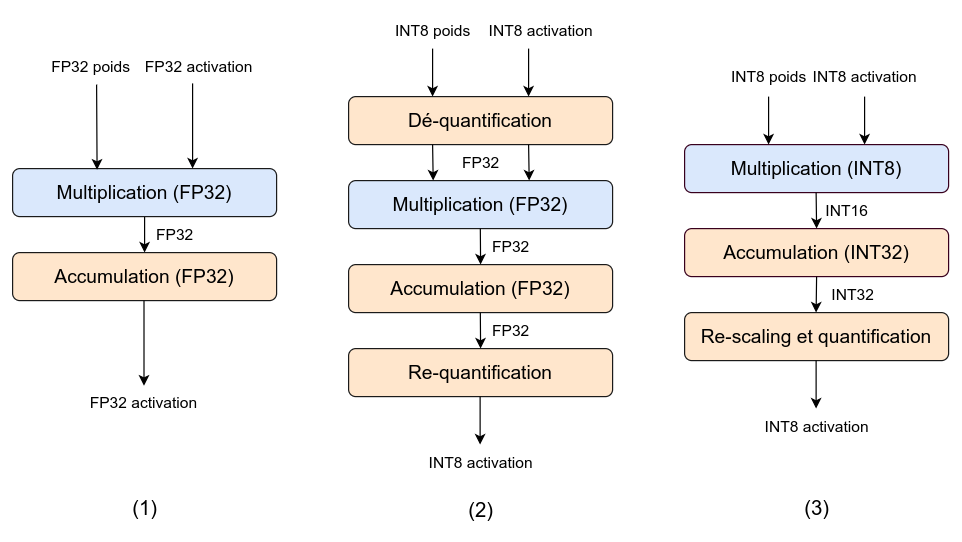

The diagram above was exported from draw.io. Its source (the exported page's mxGraphModel, read from the mxfile embedded in the PNG):
<mxGraphModel dx="1562" dy="825" grid="1" gridSize="10" guides="1" tooltips="1" connect="1" arrows="1" fold="1" page="1" pageScale="1" pageWidth="827" pageHeight="1169" math="0" shadow="0">
  <root>
    <mxCell id="0" />
    <mxCell id="1" parent="0" />
    <mxCell id="ftCYNk_ccGPSvXCNyVA4-1" value="" style="edgeStyle=orthogonalEdgeStyle;rounded=0;orthogonalLoop=1;jettySize=auto;html=1;" parent="1" source="ftCYNk_ccGPSvXCNyVA4-2" target="ftCYNk_ccGPSvXCNyVA4-3" edge="1">
      <mxGeometry relative="1" as="geometry" />
    </mxCell>
    <mxCell id="ftCYNk_ccGPSvXCNyVA4-2" value="Multiplication (FP32)" style="rounded=1;whiteSpace=wrap;html=1;fillColor=#dae8fc;strokeColor=#1A1A1A;fontSize=16;" parent="1" vertex="1">
      <mxGeometry x="410" y="870" width="220" height="40" as="geometry" />
    </mxCell>
    <mxCell id="ftCYNk_ccGPSvXCNyVA4-3" value="Accumulation (FP32)" style="rounded=1;whiteSpace=wrap;html=1;fillColor=#ffe6cc;strokeColor=#1A1A1A;fontSize=16;" parent="1" vertex="1">
      <mxGeometry x="410" y="940" width="220" height="40" as="geometry" />
    </mxCell>
    <mxCell id="ftCYNk_ccGPSvXCNyVA4-4" value="Dé-quantification" style="rounded=1;whiteSpace=wrap;html=1;fillColor=#ffe6cc;strokeColor=#1A1A1A;fontSize=16;" parent="1" vertex="1">
      <mxGeometry x="690" y="810" width="220" height="40" as="geometry" />
    </mxCell>
    <mxCell id="ftCYNk_ccGPSvXCNyVA4-5" value="Multiplication (FP32)" style="rounded=1;whiteSpace=wrap;html=1;fillColor=#dae8fc;strokeColor=#1A1A1A;fontSize=16;" parent="1" vertex="1">
      <mxGeometry x="690" y="880" width="220" height="40" as="geometry" />
    </mxCell>
    <mxCell id="ftCYNk_ccGPSvXCNyVA4-6" value="Accumulation (FP32)" style="rounded=1;whiteSpace=wrap;html=1;fillColor=#ffe6cc;strokeColor=#1A1A1A;fontSize=16;" parent="1" vertex="1">
      <mxGeometry x="690" y="950" width="220" height="40" as="geometry" />
    </mxCell>
    <mxCell id="ftCYNk_ccGPSvXCNyVA4-7" value="Re-quantification" style="rounded=1;whiteSpace=wrap;html=1;fillColor=#ffe6cc;strokeColor=#1A1A1A;fontSize=16;" parent="1" vertex="1">
      <mxGeometry x="690" y="1020" width="220" height="40" as="geometry" />
    </mxCell>
    <mxCell id="ftCYNk_ccGPSvXCNyVA4-8" value="Multiplication (INT8)" style="rounded=1;whiteSpace=wrap;html=1;fillColor=#dae8fc;strokeColor=#38001D;fontSize=16;" parent="1" vertex="1">
      <mxGeometry x="970" y="850" width="220" height="40" as="geometry" />
    </mxCell>
    <mxCell id="ftCYNk_ccGPSvXCNyVA4-9" value="Accumulation (INT32)" style="rounded=1;whiteSpace=wrap;html=1;fillColor=#ffe6cc;strokeColor=#38001D;fontSize=16;" parent="1" vertex="1">
      <mxGeometry x="970" y="920" width="220" height="40" as="geometry" />
    </mxCell>
    <mxCell id="ftCYNk_ccGPSvXCNyVA4-10" value="Re-scaling et quantification" style="rounded=1;whiteSpace=wrap;html=1;fillColor=#ffe6cc;strokeColor=#1A1A1A;fontSize=16;" parent="1" vertex="1">
      <mxGeometry x="970" y="990" width="220" height="40" as="geometry" />
    </mxCell>
    <mxCell id="ftCYNk_ccGPSvXCNyVA4-11" value="" style="endArrow=classic;html=1;rounded=0;entryX=0.32;entryY=0.025;entryDx=0;entryDy=0;entryPerimeter=0;" parent="1" target="ftCYNk_ccGPSvXCNyVA4-2" edge="1">
      <mxGeometry width="50" height="50" relative="1" as="geometry">
        <mxPoint x="480" y="800" as="sourcePoint" />
        <mxPoint x="830" y="920" as="targetPoint" />
      </mxGeometry>
    </mxCell>
    <mxCell id="ftCYNk_ccGPSvXCNyVA4-12" value="" style="endArrow=classic;html=1;rounded=0;entryX=0.32;entryY=0.025;entryDx=0;entryDy=0;entryPerimeter=0;" parent="1" edge="1">
      <mxGeometry width="50" height="50" relative="1" as="geometry">
        <mxPoint x="560" y="799" as="sourcePoint" />
        <mxPoint x="560" y="870" as="targetPoint" />
      </mxGeometry>
    </mxCell>
    <mxCell id="ftCYNk_ccGPSvXCNyVA4-13" value="" style="endArrow=classic;html=1;rounded=0;entryX=0.32;entryY=0.025;entryDx=0;entryDy=0;entryPerimeter=0;" parent="1" edge="1">
      <mxGeometry width="50" height="50" relative="1" as="geometry">
        <mxPoint x="519.5" y="980" as="sourcePoint" />
        <mxPoint x="519.5" y="1051" as="targetPoint" />
      </mxGeometry>
    </mxCell>
    <mxCell id="ftCYNk_ccGPSvXCNyVA4-14" value="" style="endArrow=classic;html=1;rounded=0;entryX=0.32;entryY=0.025;entryDx=0;entryDy=0;entryPerimeter=0;" parent="1" edge="1">
      <mxGeometry width="50" height="50" relative="1" as="geometry">
        <mxPoint x="760" y="770" as="sourcePoint" />
        <mxPoint x="760" y="810" as="targetPoint" />
      </mxGeometry>
    </mxCell>
    <mxCell id="ftCYNk_ccGPSvXCNyVA4-15" value="" style="endArrow=classic;html=1;rounded=0;entryX=0.32;entryY=0.025;entryDx=0;entryDy=0;entryPerimeter=0;" parent="1" edge="1">
      <mxGeometry width="50" height="50" relative="1" as="geometry">
        <mxPoint x="840" y="770" as="sourcePoint" />
        <mxPoint x="840" y="810" as="targetPoint" />
      </mxGeometry>
    </mxCell>
    <mxCell id="ftCYNk_ccGPSvXCNyVA4-16" value="" style="endArrow=classic;html=1;rounded=0;" parent="1" edge="1">
      <mxGeometry width="50" height="50" relative="1" as="geometry">
        <mxPoint x="760" y="850" as="sourcePoint" />
        <mxPoint x="760.5" y="880" as="targetPoint" />
      </mxGeometry>
    </mxCell>
    <mxCell id="ftCYNk_ccGPSvXCNyVA4-17" value="" style="endArrow=classic;html=1;rounded=0;" parent="1" edge="1">
      <mxGeometry width="50" height="50" relative="1" as="geometry">
        <mxPoint x="799.77" y="920" as="sourcePoint" />
        <mxPoint x="800" y="950" as="targetPoint" />
      </mxGeometry>
    </mxCell>
    <mxCell id="ftCYNk_ccGPSvXCNyVA4-18" value="" style="endArrow=classic;html=1;rounded=0;" parent="1" edge="1">
      <mxGeometry width="50" height="50" relative="1" as="geometry">
        <mxPoint x="799.77" y="990" as="sourcePoint" />
        <mxPoint x="800" y="1020" as="targetPoint" />
      </mxGeometry>
    </mxCell>
    <mxCell id="ftCYNk_ccGPSvXCNyVA4-19" value="" style="endArrow=classic;html=1;rounded=0;entryX=0.32;entryY=0.025;entryDx=0;entryDy=0;entryPerimeter=0;" parent="1" edge="1">
      <mxGeometry width="50" height="50" relative="1" as="geometry">
        <mxPoint x="799.5999999999999" y="1060" as="sourcePoint" />
        <mxPoint x="799.5999999999999" y="1100" as="targetPoint" />
      </mxGeometry>
    </mxCell>
    <mxCell id="ftCYNk_ccGPSvXCNyVA4-20" value="" style="endArrow=classic;html=1;rounded=0;entryX=0.32;entryY=0.025;entryDx=0;entryDy=0;entryPerimeter=0;" parent="1" edge="1">
      <mxGeometry width="50" height="50" relative="1" as="geometry">
        <mxPoint x="1040" y="810" as="sourcePoint" />
        <mxPoint x="1040" y="850" as="targetPoint" />
      </mxGeometry>
    </mxCell>
    <mxCell id="ftCYNk_ccGPSvXCNyVA4-21" value="" style="endArrow=classic;html=1;rounded=0;entryX=0.32;entryY=0.025;entryDx=0;entryDy=0;entryPerimeter=0;" parent="1" edge="1">
      <mxGeometry width="50" height="50" relative="1" as="geometry">
        <mxPoint x="1120" y="810" as="sourcePoint" />
        <mxPoint x="1120" y="850" as="targetPoint" />
      </mxGeometry>
    </mxCell>
    <mxCell id="ftCYNk_ccGPSvXCNyVA4-22" value="" style="endArrow=classic;html=1;rounded=0;" parent="1" edge="1">
      <mxGeometry width="50" height="50" relative="1" as="geometry">
        <mxPoint x="1079.6" y="890" as="sourcePoint" />
        <mxPoint x="1080" y="920" as="targetPoint" />
      </mxGeometry>
    </mxCell>
    <mxCell id="ftCYNk_ccGPSvXCNyVA4-23" value="" style="endArrow=classic;html=1;rounded=0;entryX=0.32;entryY=0.025;entryDx=0;entryDy=0;entryPerimeter=0;" parent="1" edge="1">
      <mxGeometry width="50" height="50" relative="1" as="geometry">
        <mxPoint x="1080" y="960" as="sourcePoint" />
        <mxPoint x="1079.6" y="990" as="targetPoint" />
      </mxGeometry>
    </mxCell>
    <mxCell id="ftCYNk_ccGPSvXCNyVA4-24" value="" style="endArrow=classic;html=1;rounded=0;entryX=0.32;entryY=0.025;entryDx=0;entryDy=0;entryPerimeter=0;" parent="1" edge="1">
      <mxGeometry width="50" height="50" relative="1" as="geometry">
        <mxPoint x="1079.6" y="1030" as="sourcePoint" />
        <mxPoint x="1079.6" y="1070" as="targetPoint" />
      </mxGeometry>
    </mxCell>
    <mxCell id="ftCYNk_ccGPSvXCNyVA4-25" value="FP32 poids" style="text;html=1;align=center;verticalAlign=middle;resizable=0;points=[];autosize=1;strokeColor=none;fillColor=none;fontSize=13;" parent="1" vertex="1">
      <mxGeometry x="430" y="770" width="90" height="30" as="geometry" />
    </mxCell>
    <mxCell id="ftCYNk_ccGPSvXCNyVA4-26" value="FP32 activation" style="text;html=1;align=center;verticalAlign=middle;resizable=0;points=[];autosize=1;strokeColor=none;fillColor=none;fontSize=13;" parent="1" vertex="1">
      <mxGeometry x="510" y="770" width="110" height="30" as="geometry" />
    </mxCell>
    <mxCell id="ftCYNk_ccGPSvXCNyVA4-27" value="FP32" style="text;html=1;align=center;verticalAlign=middle;resizable=0;points=[];autosize=1;strokeColor=none;fillColor=none;fontSize=13;" parent="1" vertex="1">
      <mxGeometry x="520" y="910" width="50" height="30" as="geometry" />
    </mxCell>
    <mxCell id="ftCYNk_ccGPSvXCNyVA4-28" value="FP32 activation" style="text;html=1;align=center;verticalAlign=middle;resizable=0;points=[];autosize=1;strokeColor=none;fillColor=none;fontSize=13;" parent="1" vertex="1">
      <mxGeometry x="464" y="1050" width="110" height="30" as="geometry" />
    </mxCell>
    <mxCell id="ftCYNk_ccGPSvXCNyVA4-29" value="INT8 poids" style="text;html=1;align=center;verticalAlign=middle;resizable=0;points=[];autosize=1;strokeColor=none;fillColor=none;fontSize=13;" parent="1" vertex="1">
      <mxGeometry x="715" y="740" width="90" height="30" as="geometry" />
    </mxCell>
    <mxCell id="ftCYNk_ccGPSvXCNyVA4-30" value="INT8 activation" style="text;html=1;align=center;verticalAlign=middle;resizable=0;points=[];autosize=1;strokeColor=none;fillColor=none;fontSize=13;" parent="1" vertex="1">
      <mxGeometry x="795" y="740" width="110" height="30" as="geometry" />
    </mxCell>
    <mxCell id="ftCYNk_ccGPSvXCNyVA4-31" value="" style="endArrow=classic;html=1;rounded=0;" parent="1" edge="1">
      <mxGeometry width="50" height="50" relative="1" as="geometry">
        <mxPoint x="840" y="850" as="sourcePoint" />
        <mxPoint x="840.5" y="880" as="targetPoint" />
      </mxGeometry>
    </mxCell>
    <mxCell id="ftCYNk_ccGPSvXCNyVA4-32" value="FP32" style="text;html=1;align=center;verticalAlign=middle;resizable=0;points=[];autosize=1;strokeColor=none;fillColor=none;fontSize=13;" parent="1" vertex="1">
      <mxGeometry x="775" y="850" width="50" height="30" as="geometry" />
    </mxCell>
    <mxCell id="ftCYNk_ccGPSvXCNyVA4-33" value="FP32" style="text;html=1;align=center;verticalAlign=middle;resizable=0;points=[];autosize=1;strokeColor=none;fillColor=none;fontSize=13;" parent="1" vertex="1">
      <mxGeometry x="800" y="920" width="50" height="30" as="geometry" />
    </mxCell>
    <mxCell id="ftCYNk_ccGPSvXCNyVA4-34" value="FP32" style="text;html=1;align=center;verticalAlign=middle;resizable=0;points=[];autosize=1;strokeColor=none;fillColor=none;fontSize=13;" parent="1" vertex="1">
      <mxGeometry x="800" y="990" width="50" height="30" as="geometry" />
    </mxCell>
    <mxCell id="ftCYNk_ccGPSvXCNyVA4-35" value="INT8 activation" style="text;html=1;align=center;verticalAlign=middle;resizable=0;points=[];autosize=1;strokeColor=none;fillColor=none;fontSize=13;" parent="1" vertex="1">
      <mxGeometry x="745" y="1100" width="110" height="30" as="geometry" />
    </mxCell>
    <mxCell id="ftCYNk_ccGPSvXCNyVA4-36" value="INT8 poids" style="text;html=1;align=center;verticalAlign=middle;resizable=0;points=[];autosize=1;strokeColor=none;fillColor=none;fontSize=13;" parent="1" vertex="1">
      <mxGeometry x="995" y="778" width="90" height="30" as="geometry" />
    </mxCell>
    <mxCell id="ftCYNk_ccGPSvXCNyVA4-37" value="INT8 activation" style="text;html=1;align=center;verticalAlign=middle;resizable=0;points=[];autosize=1;strokeColor=none;fillColor=none;fontSize=13;" parent="1" vertex="1">
      <mxGeometry x="1065" y="778" width="110" height="30" as="geometry" />
    </mxCell>
    <mxCell id="ftCYNk_ccGPSvXCNyVA4-38" value="INT16" style="text;html=1;align=center;verticalAlign=middle;resizable=0;points=[];autosize=1;strokeColor=none;fillColor=none;fontSize=13;" parent="1" vertex="1">
      <mxGeometry x="1075" y="890" width="60" height="30" as="geometry" />
    </mxCell>
    <mxCell id="ftCYNk_ccGPSvXCNyVA4-39" value="INT32" style="text;html=1;align=center;verticalAlign=middle;resizable=0;points=[];autosize=1;strokeColor=none;fillColor=none;fontSize=13;" parent="1" vertex="1">
      <mxGeometry x="1080" y="960" width="60" height="30" as="geometry" />
    </mxCell>
    <mxCell id="ftCYNk_ccGPSvXCNyVA4-40" value="INT8 activation" style="text;html=1;align=center;verticalAlign=middle;resizable=0;points=[];autosize=1;strokeColor=none;fillColor=none;fontSize=13;" parent="1" vertex="1">
      <mxGeometry x="1025" y="1070" width="110" height="30" as="geometry" />
    </mxCell>
    <mxCell id="ftCYNk_ccGPSvXCNyVA4-41" value="(1)" style="text;html=1;align=center;verticalAlign=middle;resizable=0;points=[];autosize=1;strokeColor=none;fillColor=none;fontSize=17;" parent="1" vertex="1">
      <mxGeometry x="500" y="1139" width="40" height="30" as="geometry" />
    </mxCell>
    <mxCell id="ftCYNk_ccGPSvXCNyVA4-42" value="(2)" style="text;html=1;align=center;verticalAlign=middle;resizable=0;points=[];autosize=1;strokeColor=none;fillColor=none;fontSize=17;" parent="1" vertex="1">
      <mxGeometry x="780" y="1141" width="40" height="30" as="geometry" />
    </mxCell>
    <mxCell id="ftCYNk_ccGPSvXCNyVA4-43" value="(3)" style="text;html=1;align=center;verticalAlign=middle;resizable=0;points=[];autosize=1;strokeColor=none;fillColor=none;fontSize=17;" parent="1" vertex="1">
      <mxGeometry x="1060" y="1139" width="40" height="30" as="geometry" />
    </mxCell>
  </root>
</mxGraphModel>